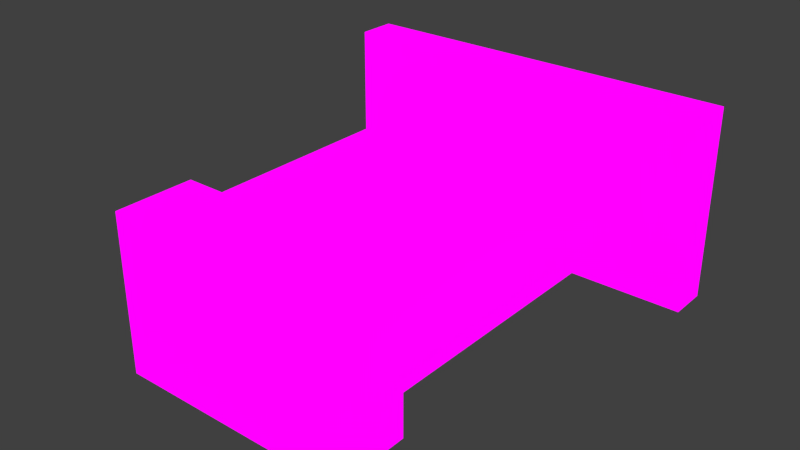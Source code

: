 # Source: io_bundled_bus.blend  (saved by Blender 3.1.7; exported with 4.5.12 LTS)
import bpy
from mathutils import Matrix  # noqa: F401  (used for matrix-valued properties, if any)

bpy.ops.wm.read_factory_settings(use_empty=True)
scene = bpy.context.scene
scene.name = 'Scene'

# ---- collections
col_collection_1 = bpy.data.collections.new('Collection 1'); scene.collection.children.link(col_collection_1)

# ---- images (referenced by path relative to the original .blend; pixels are not part of the script)
import os
ASSET_DIR = os.environ.get("B2B_ASSET_DIR", "")  # directory of the original .blend (textures are referenced by path, not embedded)
HERE = os.path.dirname(os.path.abspath(__file__))  # packed textures are extracted next to this script under _unpacked/

def load_image(name, relpath, width, height, colorspace="sRGB"):
    """Load a texture the original file referenced (path relative to the .blend, or extracted next to this script)."""
    p = next((c for c in (os.path.join(HERE, relpath), os.path.join(ASSET_DIR, relpath)) if relpath and os.path.exists(c)), "")
    if p:
        img = bpy.data.images.load(p, check_existing=True)
        img.name = name
    else:  # same state as the original file: an image datablock whose file is absent (Cycles renders it pink)
        img = bpy.data.images.new(name, width, height)
        img.source = "FILE"
        img.filepath = "//" + (relpath or name)
    img.colorspace_settings.name = colorspace
    return img
img_io_bundled_bus_png = load_image('io_bundled_bus.png', 'io_bundled_bus.png', 1024, 1024, 'sRGB')

# ---- materials (node trees are filled in below, after node groups)
mat_material = bpy.data.materials.new('Material')
mat_material.alpha_threshold = 0.0
mat_material.use_transparent_shadow = False
mat_material.roughness = 0.5
mat_material.line_color = (0.0, 0.0, 0.0, 1.0)

# ---- material node trees
mat_material.use_nodes = True; mat_material.node_tree.nodes.clear()
_N = mat_material.node_tree.nodes; _L = mat_material.node_tree.links
n0 = _N.new('ShaderNodeOutputMaterial'); n0.name = 'Material Output'; n0.location = (300, 300)
n1 = _N.new('ShaderNodeBackground'); n1.name = 'Background'; n1.location = (10, 300)
n2 = _N.new('ShaderNodeTexImage'); n2.name = 'Image Texture'; n2.location = (-280, 260)
n2.image = img_io_bundled_bus_png
n2.interpolation = 'Closest'
_L.new(n1.outputs[0], n0.inputs[0])
_L.new(n2.outputs[0], n1.inputs[0])
n0.is_active_output = True

# ---- world
world_world = bpy.data.worlds.new('World'); scene.world = world_world
world_world.color = (0.05088, 0.05088, 0.05088)
world_world.use_sun_shadow = False
world_world.sun_shadow_jitter_overblur = 0.0
world_world.cycles.sampling_method = 'NONE'
world_world.cycles.sample_map_resolution = 256

# ---- meshes
me_cable = bpy.data.meshes.new('cable')
me_cable.from_pydata([(-0.25, -0.75, 0.0), (-0.25, 0.375, 0.0), (0.25, 0.375, 0.0), (0.25, -0.75, 0.0), (-0.25, -0.75, 0.5), (-0.25, 0.375, 0.5), (0.25, 0.375, 0.5), (0.25, -0.75, 0.5), (-0.375, -1.001, 0.0), (-0.375, -0.75, 0.0), (0.375, -0.75, 0.0), (0.375, -1.001, 0.0), (-0.375, -1.001, 0.5), (-0.375, -0.75, 0.5), (0.375, -0.75, 0.5), (0.375, -1.001, 0.5)], [], [(4, 5, 1, 0), (6, 7, 3, 2), (7, 6, 5, 4), (12, 13, 9, 8), (13, 14, 10, 9), (14, 15, 11, 10), (15, 12, 8, 11), (15, 14, 13, 12)])
_uv = me_cable.uv_layers.new(name='UVMap')
_uv.uv.foreach_set('vector', [0.125, 0.4375, 0.125, 0.7188, 0.0, 0.7188, 0.0, 0.4375, 0.3125, 0.7188, 0.3125, 0.4375, 0.4375, 0.4375, 0.4375, 0.7188, 0.2812, 0.4375, 0.2812, 0.7188, 0.1562, 0.7188, 0.1562, 0.4375, 0.125, 0.375, 0.125, 0.4375, 0.0, 0.4375, 0.0, 0.375, 0.125, 0.875, 0.3125, 0.875, 0.3125, 1.0, 0.125, 1.0, 0.3125, 0.4375, 0.3125, 0.375, 0.4375, 0.375, 0.4375, 0.4375, 0.3125, 0.375, 0.125, 0.375, 0.125, 0.25, 0.3125, 0.25, 0.3125, 0.375, 0.3125, 0.4375, 0.125, 0.4375, 0.125, 0.375])
me_cable.materials.append(mat_material)
me_cable.use_remesh_preserve_volume = False
me_cable.use_remesh_preserve_attributes = False
me_cable.use_mirror_vertex_groups = False
me_cable.update()
me_box = bpy.data.meshes.new('box')
me_box.from_pydata([(-0.625, 0.249, 0.0), (-0.625, 0.375, 0.0), (0.625, 0.375, 0.0), (0.625, 0.249, 0.0), (-0.625, 0.249, 0.625), (-0.625, 0.375, 0.625), (0.625, 0.375, 0.625), (0.625, 0.249, 0.625)], [], [(4, 5, 1, 0), (5, 6, 2, 1), (6, 7, 3, 2), (7, 4, 0, 3), (7, 6, 5, 4)])
_uv = me_box.uv_layers.new(name='UVMap')
_uv.uv.foreach_set('vector', [0.6562, 0.8125, 0.625, 0.8125, 0.625, 0.6562, 0.6562, 0.6562, 0.6562, 0.8438, 0.9688, 0.8438, 0.9688, 1.0, 0.6562, 1.0, 1.0, 0.8125, 0.9688, 0.8125, 0.9688, 0.6562, 1.0, 0.6562, 0.9688, 0.8125, 0.6562, 0.8125, 0.6562, 0.6562, 0.9688, 0.6562, 0.9688, 0.8125, 0.9688, 0.8438, 0.6562, 0.8438, 0.6562, 0.8125])
me_box.materials.append(mat_material)
me_box.use_remesh_preserve_volume = False
me_box.use_remesh_preserve_attributes = False
me_box.use_mirror_vertex_groups = False
me_box.update()

# ---- objects
ob_cable = bpy.data.objects.new('cable', me_cable)
ob_box = bpy.data.objects.new('box', me_box)

# ---- transforms, parenting, visibility, modifiers, constraints
ob_cable.location = (0.0, 0.0, 0.0)
ob_cable.scale = (0.5, 0.5, 0.5)
ob_cable.lineart.crease_threshold = 0.0
ob_box.location = (0.0, 0.0, 0.0)
ob_box.scale = (0.5, 0.5, 0.5)
ob_box.lineart.crease_threshold = 0.0

# ---- collection membership
col_collection_1.objects.link(ob_cable)
col_collection_1.objects.link(ob_box)

# ---- scene / render settings (as saved in the file)
scene.frame_start = 1; scene.frame_end = 250; scene.frame_set(1)
scene.render.engine = 'BLENDER_EEVEE_NEXT'
scene.render.image_settings.color_mode = 'RGB'
scene.render.image_settings.compression = 90
scene.render.resolution_percentage = 50
scene.render.dither_intensity = 0.0
scene.cycles.use_denoising = False
scene.cycles.samples = 10
scene.cycles.sampling_pattern = 'TABULATED_SOBOL'
scene.cycles.light_sampling_threshold = 0.0
scene.cycles.use_adaptive_sampling = False
scene.cycles.use_light_tree = False
scene.cycles.blur_glossy = 0.0
scene.cycles.volume_bounces = 1
scene.cycles.pixel_filter_type = 'GAUSSIAN'
scene.cycles.sample_clamp_indirect = 0.0
scene.view_settings.view_transform = 'Standard'
bpy.context.view_layer.update()

# ---- added for rendering (the .blend has no active camera and no usable light): camera, sun
cam_auto = bpy.data.cameras.new('AutoCamera')
cam_auto.lens = 50.0
cam_auto.sensor_width = 36.0
cam_auto.clip_end = 1000.0
ob_auto_camera = bpy.data.objects.new('AutoCamera', cam_auto)
scene.collection.objects.link(ob_auto_camera)
ob_auto_camera.location = (0.907298, -1.24526, 0.882089)
ob_auto_camera.rotation_euler = (1.09748, -7.21219e-08, 0.694738)
scene.camera = ob_auto_camera
light_auto_sun = bpy.data.lights.new('AutoSun', 'SUN')
light_auto_sun.energy = 3.0
light_auto_sun.angle = 0.0523599
ob_auto_sun = bpy.data.objects.new('AutoSun', light_auto_sun)
scene.collection.objects.link(ob_auto_sun)
ob_auto_sun.rotation_euler = (0.872665, 0.174533, 0.523599)
bpy.context.view_layer.update()
